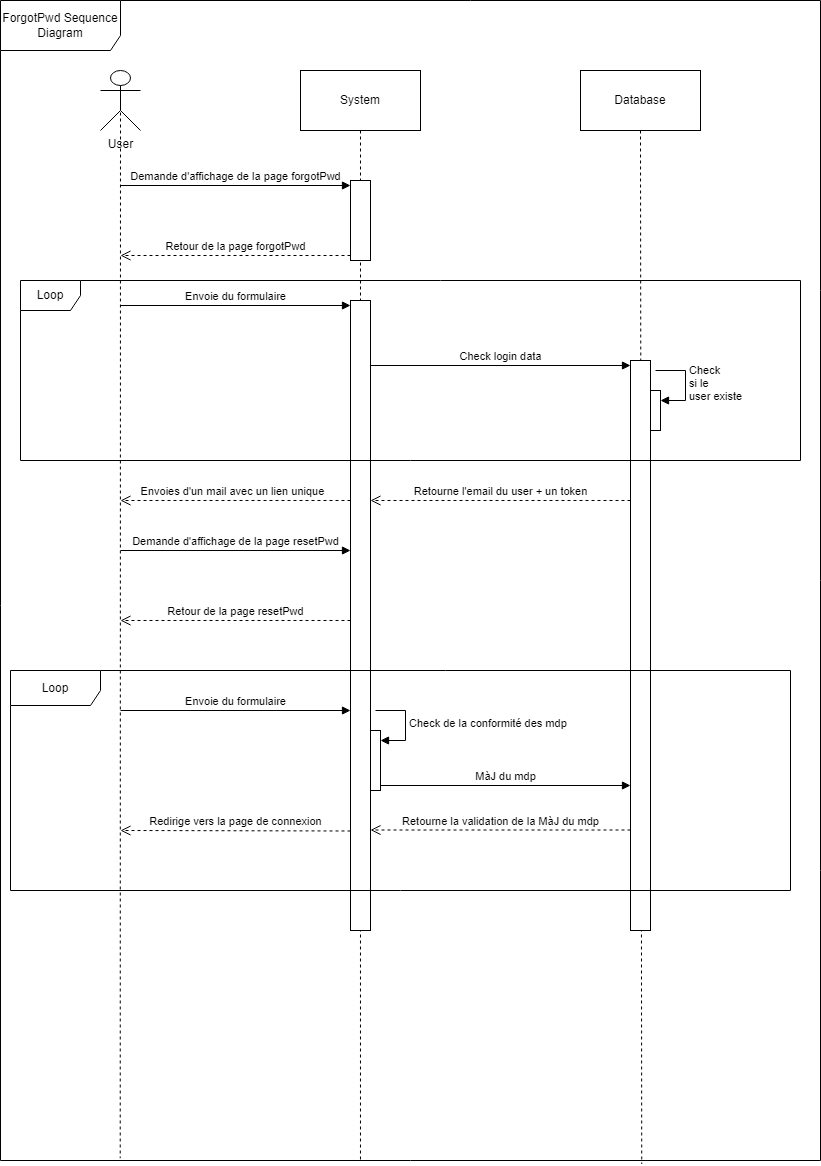

The diagram above was exported from draw.io. Its source (the exported page's mxGraphModel, read from the mxfile embedded in the PNG):
<mxGraphModel dx="1434" dy="758" grid="1" gridSize="10" guides="1" tooltips="1" connect="1" arrows="1" fold="1" page="1" pageScale="1" pageWidth="827" pageHeight="1169" math="0" shadow="0">
  <root>
    <mxCell id="0" />
    <mxCell id="1" parent="0" />
    <mxCell id="zWiSionnMRawCg790-B4-6" style="rounded=0;orthogonalLoop=1;jettySize=auto;html=1;exitX=0.5;exitY=0.5;exitDx=0;exitDy=0;exitPerimeter=0;entryX=0.146;entryY=0.998;entryDx=0;entryDy=0;entryPerimeter=0;endArrow=none;endFill=0;dashed=1;" edge="1" parent="1" source="zWiSionnMRawCg790-B4-1" target="zWiSionnMRawCg790-B4-5">
      <mxGeometry relative="1" as="geometry" />
    </mxCell>
    <mxCell id="zWiSionnMRawCg790-B4-1" value="User" style="shape=umlActor;verticalLabelPosition=bottom;verticalAlign=top;html=1;" vertex="1" parent="1">
      <mxGeometry x="100" y="70" width="40" height="60" as="geometry" />
    </mxCell>
    <mxCell id="zWiSionnMRawCg790-B4-7" style="rounded=0;orthogonalLoop=1;jettySize=auto;html=1;exitX=0.5;exitY=1;exitDx=0;exitDy=0;endArrow=none;endFill=0;dashed=1;entryX=0.439;entryY=1;entryDx=0;entryDy=0;entryPerimeter=0;" edge="1" parent="1" source="zWiSionnMRawCg790-B4-2" target="zWiSionnMRawCg790-B4-5">
      <mxGeometry relative="1" as="geometry">
        <mxPoint x="360" y="1140" as="targetPoint" />
      </mxGeometry>
    </mxCell>
    <mxCell id="zWiSionnMRawCg790-B4-2" value="System" style="rounded=0;whiteSpace=wrap;html=1;" vertex="1" parent="1">
      <mxGeometry x="300" y="70" width="120" height="60" as="geometry" />
    </mxCell>
    <mxCell id="zWiSionnMRawCg790-B4-9" style="rounded=0;orthogonalLoop=1;jettySize=auto;html=1;exitX=0.5;exitY=1;exitDx=0;exitDy=0;entryX=0.782;entryY=1.003;entryDx=0;entryDy=0;entryPerimeter=0;dashed=1;endArrow=none;endFill=0;" edge="1" parent="1" source="zWiSionnMRawCg790-B4-3" target="zWiSionnMRawCg790-B4-5">
      <mxGeometry relative="1" as="geometry" />
    </mxCell>
    <mxCell id="zWiSionnMRawCg790-B4-3" value="Database" style="rounded=0;whiteSpace=wrap;html=1;" vertex="1" parent="1">
      <mxGeometry x="580" y="70" width="120" height="60" as="geometry" />
    </mxCell>
    <mxCell id="zWiSionnMRawCg790-B4-5" value="ForgotPwd Sequence Diagram" style="shape=umlFrame;whiteSpace=wrap;html=1;pointerEvents=0;width=120;height=50;" vertex="1" parent="1">
      <mxGeometry width="820" height="1160" as="geometry" />
    </mxCell>
    <mxCell id="zWiSionnMRawCg790-B4-10" value="" style="html=1;points=[[0,0,0,0,5],[0,1,0,0,-5],[1,0,0,0,5],[1,1,0,0,-5]];perimeter=orthogonalPerimeter;outlineConnect=0;targetShapes=umlLifeline;portConstraint=eastwest;newEdgeStyle={&quot;curved&quot;:0,&quot;rounded&quot;:0};" vertex="1" parent="1">
      <mxGeometry x="350" y="180" width="20" height="80" as="geometry" />
    </mxCell>
    <mxCell id="zWiSionnMRawCg790-B4-11" value="Demande d'affichage de la page forgotPwd" style="html=1;verticalAlign=bottom;endArrow=block;curved=0;rounded=0;entryX=0;entryY=0;entryDx=0;entryDy=5;" edge="1" parent="1" target="zWiSionnMRawCg790-B4-10">
      <mxGeometry relative="1" as="geometry">
        <mxPoint x="120" y="185" as="sourcePoint" />
      </mxGeometry>
    </mxCell>
    <mxCell id="zWiSionnMRawCg790-B4-12" value="Retour de la page forgotPwd" style="html=1;verticalAlign=bottom;endArrow=open;dashed=1;endSize=8;curved=0;rounded=0;exitX=0;exitY=1;exitDx=0;exitDy=-5;" edge="1" parent="1" source="zWiSionnMRawCg790-B4-10">
      <mxGeometry relative="1" as="geometry">
        <mxPoint x="120" y="255" as="targetPoint" />
      </mxGeometry>
    </mxCell>
    <mxCell id="zWiSionnMRawCg790-B4-13" value="" style="html=1;points=[[0,0,0,0,5],[0,1,0,0,-5],[1,0,0,0,5],[1,1,0,0,-5]];perimeter=orthogonalPerimeter;outlineConnect=0;targetShapes=umlLifeline;portConstraint=eastwest;newEdgeStyle={&quot;curved&quot;:0,&quot;rounded&quot;:0};" vertex="1" parent="1">
      <mxGeometry x="350" y="300" width="20" height="630" as="geometry" />
    </mxCell>
    <mxCell id="zWiSionnMRawCg790-B4-14" value="Envoie du formulaire" style="html=1;verticalAlign=bottom;startArrow=none;endArrow=block;startSize=8;curved=0;rounded=0;entryX=0;entryY=0;entryDx=0;entryDy=5;startFill=0;" edge="1" parent="1" target="zWiSionnMRawCg790-B4-13">
      <mxGeometry relative="1" as="geometry">
        <mxPoint x="120" y="305" as="sourcePoint" />
      </mxGeometry>
    </mxCell>
    <mxCell id="zWiSionnMRawCg790-B4-15" value="" style="html=1;points=[[0,0,0,0,5],[0,1,0,0,-5],[1,0,0,0,5],[1,1,0,0,-5]];perimeter=orthogonalPerimeter;outlineConnect=0;targetShapes=umlLifeline;portConstraint=eastwest;newEdgeStyle={&quot;curved&quot;:0,&quot;rounded&quot;:0};" vertex="1" parent="1">
      <mxGeometry x="630" y="360" width="20" height="570" as="geometry" />
    </mxCell>
    <mxCell id="zWiSionnMRawCg790-B4-16" value="Check login data" style="html=1;verticalAlign=bottom;startArrow=none;endArrow=block;startSize=8;curved=0;rounded=0;entryX=0;entryY=0;entryDx=0;entryDy=5;startFill=0;" edge="1" parent="1" source="zWiSionnMRawCg790-B4-13" target="zWiSionnMRawCg790-B4-15">
      <mxGeometry relative="1" as="geometry">
        <mxPoint x="540" y="335" as="sourcePoint" />
      </mxGeometry>
    </mxCell>
    <mxCell id="zWiSionnMRawCg790-B4-17" value="Loop" style="shape=umlFrame;whiteSpace=wrap;html=1;pointerEvents=0;" vertex="1" parent="1">
      <mxGeometry x="20" y="280" width="780" height="180" as="geometry" />
    </mxCell>
    <mxCell id="zWiSionnMRawCg790-B4-18" value="" style="html=1;points=[[0,0,0,0,5],[0,1,0,0,-5],[1,0,0,0,5],[1,1,0,0,-5]];perimeter=orthogonalPerimeter;outlineConnect=0;targetShapes=umlLifeline;portConstraint=eastwest;newEdgeStyle={&quot;curved&quot;:0,&quot;rounded&quot;:0};" vertex="1" parent="1">
      <mxGeometry x="650" y="390" width="10" height="40" as="geometry" />
    </mxCell>
    <mxCell id="zWiSionnMRawCg790-B4-19" value="Check &lt;br&gt;si le &lt;br&gt;user existe" style="html=1;align=left;spacingLeft=2;endArrow=block;rounded=0;edgeStyle=orthogonalEdgeStyle;curved=0;rounded=0;" edge="1" parent="1" target="zWiSionnMRawCg790-B4-18">
      <mxGeometry relative="1" as="geometry">
        <mxPoint x="655" y="370" as="sourcePoint" />
        <Array as="points">
          <mxPoint x="685" y="400" />
        </Array>
      </mxGeometry>
    </mxCell>
    <mxCell id="zWiSionnMRawCg790-B4-20" value="Retourne l'email du user + un token" style="html=1;verticalAlign=bottom;endArrow=open;dashed=1;endSize=8;curved=0;rounded=0;" edge="1" parent="1" target="zWiSionnMRawCg790-B4-13">
      <mxGeometry relative="1" as="geometry">
        <mxPoint x="630" y="500" as="sourcePoint" />
        <mxPoint x="550" y="500" as="targetPoint" />
      </mxGeometry>
    </mxCell>
    <mxCell id="zWiSionnMRawCg790-B4-21" value="Envoies d'un mail avec un lien unique&amp;nbsp;&amp;nbsp;" style="html=1;verticalAlign=bottom;endArrow=open;dashed=1;endSize=8;curved=0;rounded=0;" edge="1" parent="1">
      <mxGeometry relative="1" as="geometry">
        <mxPoint x="350" y="500" as="sourcePoint" />
        <mxPoint x="120" y="500" as="targetPoint" />
        <mxPoint as="offset" />
      </mxGeometry>
    </mxCell>
    <mxCell id="zWiSionnMRawCg790-B4-22" value="Envoie du formulaire" style="html=1;verticalAlign=bottom;startArrow=none;endArrow=block;startSize=8;curved=0;rounded=0;entryX=0;entryY=0;entryDx=0;entryDy=5;startFill=0;" edge="1" parent="1">
      <mxGeometry relative="1" as="geometry">
        <mxPoint x="120" y="710" as="sourcePoint" />
        <mxPoint x="350" y="710" as="targetPoint" />
      </mxGeometry>
    </mxCell>
    <mxCell id="zWiSionnMRawCg790-B4-24" value="Loop" style="shape=umlFrame;whiteSpace=wrap;html=1;pointerEvents=0;width=90;height=35;" vertex="1" parent="1">
      <mxGeometry x="10" y="670" width="780" height="220" as="geometry" />
    </mxCell>
    <mxCell id="zWiSionnMRawCg790-B4-28" value="" style="html=1;points=[[0,0,0,0,5],[0,1,0,0,-5],[1,0,0,0,5],[1,1,0,0,-5]];perimeter=orthogonalPerimeter;outlineConnect=0;targetShapes=umlLifeline;portConstraint=eastwest;newEdgeStyle={&quot;curved&quot;:0,&quot;rounded&quot;:0};" vertex="1" parent="1">
      <mxGeometry x="370" y="730" width="10" height="60" as="geometry" />
    </mxCell>
    <mxCell id="zWiSionnMRawCg790-B4-29" value="Check de la conformité des mdp" style="html=1;align=left;spacingLeft=2;endArrow=block;rounded=0;edgeStyle=orthogonalEdgeStyle;curved=0;rounded=0;" edge="1" target="zWiSionnMRawCg790-B4-28" parent="1">
      <mxGeometry x="0.0118" relative="1" as="geometry">
        <mxPoint x="375" y="710" as="sourcePoint" />
        <Array as="points">
          <mxPoint x="405" y="740" />
        </Array>
        <mxPoint as="offset" />
      </mxGeometry>
    </mxCell>
    <mxCell id="zWiSionnMRawCg790-B4-30" value="MàJ du mdp" style="html=1;verticalAlign=bottom;endArrow=block;curved=0;rounded=0;exitX=1;exitY=1;exitDx=0;exitDy=-5;exitPerimeter=0;" edge="1" parent="1" source="zWiSionnMRawCg790-B4-28">
      <mxGeometry width="80" relative="1" as="geometry">
        <mxPoint x="390" y="790" as="sourcePoint" />
        <mxPoint x="630" y="785" as="targetPoint" />
      </mxGeometry>
    </mxCell>
    <mxCell id="zWiSionnMRawCg790-B4-31" value="Retourne la validation de la MàJ du&amp;nbsp;mdp" style="html=1;verticalAlign=bottom;endArrow=open;dashed=1;endSize=8;curved=0;rounded=0;" edge="1" parent="1">
      <mxGeometry relative="1" as="geometry">
        <mxPoint x="630" y="829.5" as="sourcePoint" />
        <mxPoint x="370" y="829.5" as="targetPoint" />
      </mxGeometry>
    </mxCell>
    <mxCell id="zWiSionnMRawCg790-B4-33" value="Demande d'affichage de la page resetPwd&lt;br&gt;" style="html=1;verticalAlign=bottom;endArrow=block;curved=0;rounded=0;entryX=0;entryY=0;entryDx=0;entryDy=5;" edge="1" parent="1">
      <mxGeometry relative="1" as="geometry">
        <mxPoint x="120" y="550" as="sourcePoint" />
        <mxPoint x="350" y="550" as="targetPoint" />
        <mxPoint as="offset" />
      </mxGeometry>
    </mxCell>
    <mxCell id="zWiSionnMRawCg790-B4-34" value="Retour de la page resetPwd" style="html=1;verticalAlign=bottom;endArrow=open;dashed=1;endSize=8;curved=0;rounded=0;exitX=0;exitY=1;exitDx=0;exitDy=-5;" edge="1" parent="1">
      <mxGeometry relative="1" as="geometry">
        <mxPoint x="120" y="620" as="targetPoint" />
        <mxPoint x="350" y="620" as="sourcePoint" />
      </mxGeometry>
    </mxCell>
    <mxCell id="zWiSionnMRawCg790-B4-35" value="Redirige vers la page de connexion" style="html=1;verticalAlign=bottom;endArrow=open;dashed=1;endSize=8;curved=0;rounded=0;" edge="1" parent="1">
      <mxGeometry relative="1" as="geometry">
        <mxPoint x="350" y="830.5" as="sourcePoint" />
        <mxPoint x="120" y="830" as="targetPoint" />
      </mxGeometry>
    </mxCell>
  </root>
</mxGraphModel>